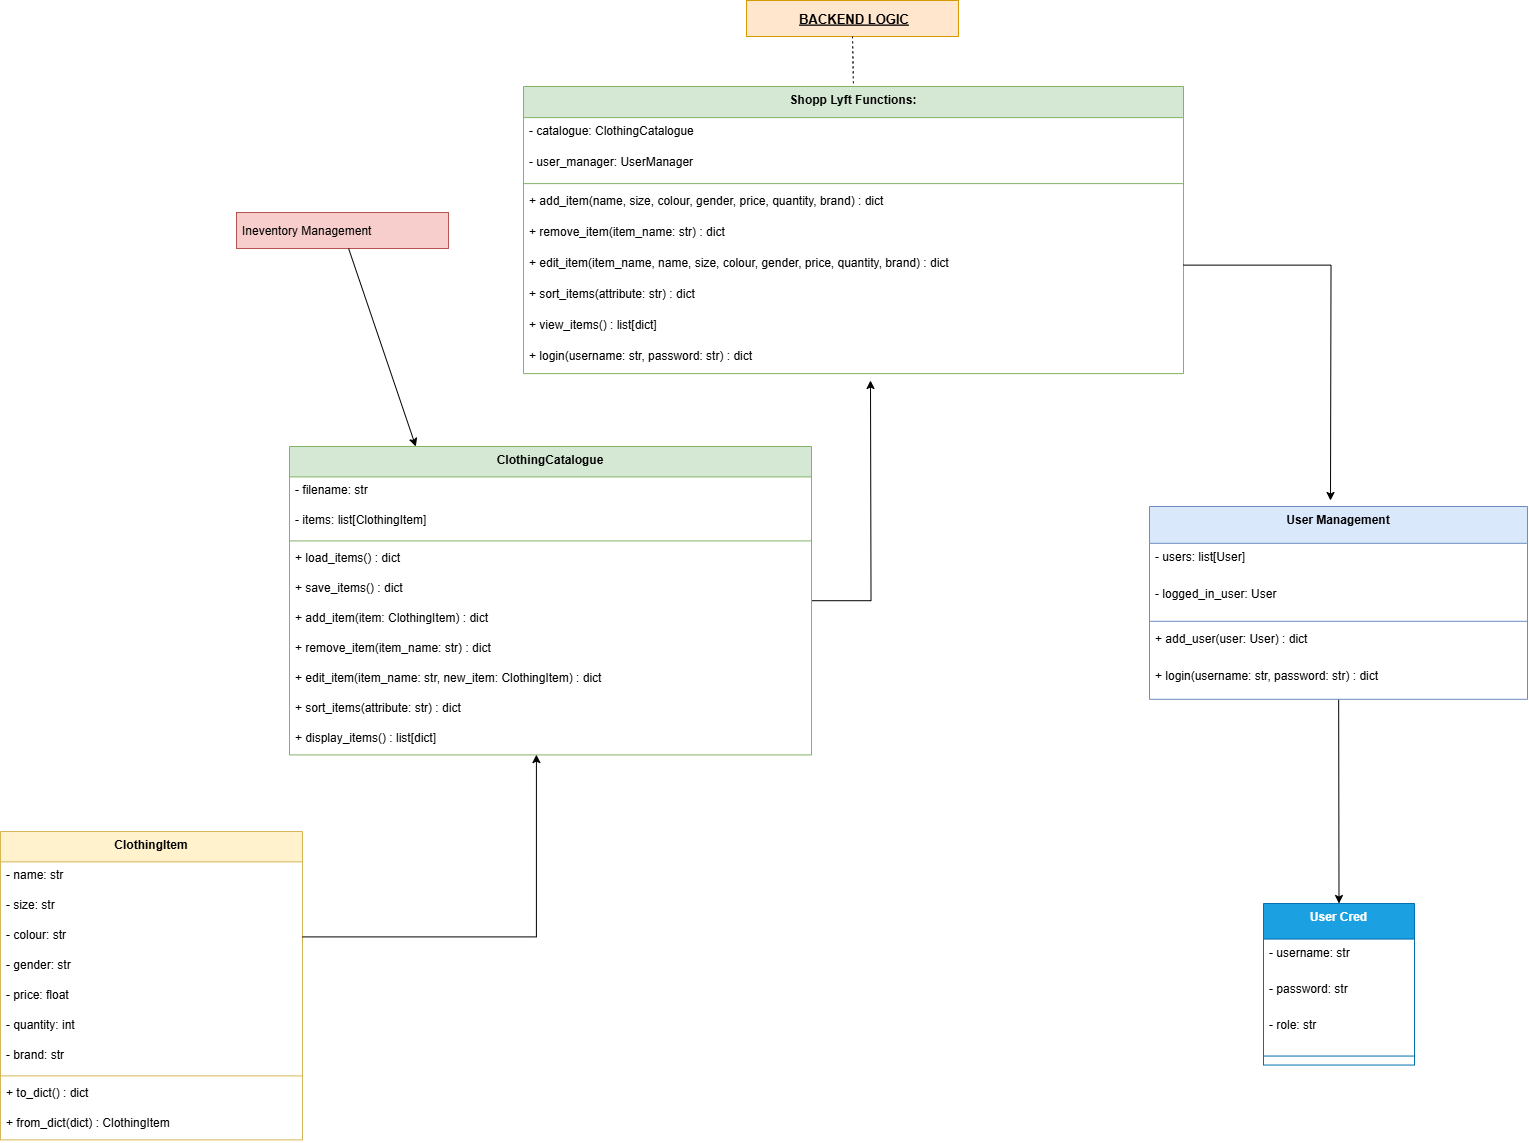

The diagram above was exported from draw.io. Its source (the exported page's mxGraphModel, read from the mxfile embedded in the PNG):
<mxGraphModel dx="1137" dy="684" grid="1" gridSize="10" guides="1" tooltips="1" connect="1" arrows="1" fold="1" page="1" pageScale="1" pageWidth="850" pageHeight="1100" math="0" shadow="0">
  <root>
    <mxCell id="0" />
    <mxCell id="1" parent="0" />
    <mxCell id="YseCyJQlzdDfbAtKzug1-95" value="ClothingItem" style="swimlane;fontStyle=1;align=center;verticalAlign=top;childLayout=stackLayout;horizontal=1;startSize=30.397393798828126;horizontalStack=0;resizeParent=1;resizeParentMax=0;resizeLast=0;collapsible=0;marginBottom=0;fillColor=#fff2cc;strokeColor=#d6b656;" vertex="1" parent="1">
      <mxGeometry x="20" y="921" width="302" height="308.39739379882815" as="geometry" />
    </mxCell>
    <mxCell id="YseCyJQlzdDfbAtKzug1-96" value="- name: str" style="text;strokeColor=none;fillColor=none;align=left;verticalAlign=top;spacingLeft=4;spacingRight=4;overflow=hidden;rotatable=0;points=[[0,0.5],[1,0.5]];portConstraint=eastwest;" vertex="1" parent="YseCyJQlzdDfbAtKzug1-95">
      <mxGeometry y="30.397393798828126" width="302" height="30" as="geometry" />
    </mxCell>
    <mxCell id="YseCyJQlzdDfbAtKzug1-97" value="- size: str" style="text;strokeColor=none;fillColor=none;align=left;verticalAlign=top;spacingLeft=4;spacingRight=4;overflow=hidden;rotatable=0;points=[[0,0.5],[1,0.5]];portConstraint=eastwest;" vertex="1" parent="YseCyJQlzdDfbAtKzug1-95">
      <mxGeometry y="60.397393798828126" width="302" height="30" as="geometry" />
    </mxCell>
    <mxCell id="YseCyJQlzdDfbAtKzug1-98" value="- colour: str" style="text;strokeColor=none;fillColor=none;align=left;verticalAlign=top;spacingLeft=4;spacingRight=4;overflow=hidden;rotatable=0;points=[[0,0.5],[1,0.5]];portConstraint=eastwest;" vertex="1" parent="YseCyJQlzdDfbAtKzug1-95">
      <mxGeometry y="90.39739379882812" width="302" height="30" as="geometry" />
    </mxCell>
    <mxCell id="YseCyJQlzdDfbAtKzug1-99" value="- gender: str" style="text;strokeColor=none;fillColor=none;align=left;verticalAlign=top;spacingLeft=4;spacingRight=4;overflow=hidden;rotatable=0;points=[[0,0.5],[1,0.5]];portConstraint=eastwest;" vertex="1" parent="YseCyJQlzdDfbAtKzug1-95">
      <mxGeometry y="120.39739379882812" width="302" height="30" as="geometry" />
    </mxCell>
    <mxCell id="YseCyJQlzdDfbAtKzug1-100" value="- price: float" style="text;strokeColor=none;fillColor=none;align=left;verticalAlign=top;spacingLeft=4;spacingRight=4;overflow=hidden;rotatable=0;points=[[0,0.5],[1,0.5]];portConstraint=eastwest;" vertex="1" parent="YseCyJQlzdDfbAtKzug1-95">
      <mxGeometry y="150.39739379882812" width="302" height="30" as="geometry" />
    </mxCell>
    <mxCell id="YseCyJQlzdDfbAtKzug1-101" value="- quantity: int" style="text;strokeColor=none;fillColor=none;align=left;verticalAlign=top;spacingLeft=4;spacingRight=4;overflow=hidden;rotatable=0;points=[[0,0.5],[1,0.5]];portConstraint=eastwest;" vertex="1" parent="YseCyJQlzdDfbAtKzug1-95">
      <mxGeometry y="180.39739379882812" width="302" height="30" as="geometry" />
    </mxCell>
    <mxCell id="YseCyJQlzdDfbAtKzug1-102" value="- brand: str" style="text;strokeColor=none;fillColor=none;align=left;verticalAlign=top;spacingLeft=4;spacingRight=4;overflow=hidden;rotatable=0;points=[[0,0.5],[1,0.5]];portConstraint=eastwest;" vertex="1" parent="YseCyJQlzdDfbAtKzug1-95">
      <mxGeometry y="210.39739379882812" width="302" height="30" as="geometry" />
    </mxCell>
    <mxCell id="YseCyJQlzdDfbAtKzug1-103" style="line;strokeWidth=1;fillColor=none;align=left;verticalAlign=middle;spacingTop=-1;spacingLeft=3;spacingRight=3;rotatable=0;labelPosition=right;points=[];portConstraint=eastwest;strokeColor=inherit;" vertex="1" parent="YseCyJQlzdDfbAtKzug1-95">
      <mxGeometry y="240.39739379882812" width="302" height="8" as="geometry" />
    </mxCell>
    <mxCell id="YseCyJQlzdDfbAtKzug1-104" value="+ to_dict() : dict" style="text;strokeColor=none;fillColor=none;align=left;verticalAlign=top;spacingLeft=4;spacingRight=4;overflow=hidden;rotatable=0;points=[[0,0.5],[1,0.5]];portConstraint=eastwest;" vertex="1" parent="YseCyJQlzdDfbAtKzug1-95">
      <mxGeometry y="248.39739379882812" width="302" height="30" as="geometry" />
    </mxCell>
    <mxCell id="YseCyJQlzdDfbAtKzug1-105" value="+ from_dict(dict) : ClothingItem" style="text;strokeColor=none;fillColor=none;align=left;verticalAlign=top;spacingLeft=4;spacingRight=4;overflow=hidden;rotatable=0;points=[[0,0.5],[1,0.5]];portConstraint=eastwest;" vertex="1" parent="YseCyJQlzdDfbAtKzug1-95">
      <mxGeometry y="278.39739379882815" width="302" height="30" as="geometry" />
    </mxCell>
    <mxCell id="YseCyJQlzdDfbAtKzug1-160" style="edgeStyle=orthogonalEdgeStyle;rounded=0;orthogonalLoop=1;jettySize=auto;html=1;" edge="1" parent="1" source="YseCyJQlzdDfbAtKzug1-106">
      <mxGeometry relative="1" as="geometry">
        <mxPoint x="890.0000000000002" y="470" as="targetPoint" />
      </mxGeometry>
    </mxCell>
    <mxCell id="YseCyJQlzdDfbAtKzug1-106" value="ClothingCatalogue" style="swimlane;fontStyle=1;align=center;verticalAlign=top;childLayout=stackLayout;horizontal=1;startSize=30.397393798828126;horizontalStack=0;resizeParent=1;resizeParentMax=0;resizeLast=0;collapsible=0;marginBottom=0;fillColor=#d5e8d4;strokeColor=#82b366;" vertex="1" parent="1">
      <mxGeometry x="309" y="536" width="522" height="308.39739379882815" as="geometry" />
    </mxCell>
    <mxCell id="YseCyJQlzdDfbAtKzug1-107" value="- filename: str" style="text;strokeColor=none;fillColor=none;align=left;verticalAlign=top;spacingLeft=4;spacingRight=4;overflow=hidden;rotatable=0;points=[[0,0.5],[1,0.5]];portConstraint=eastwest;" vertex="1" parent="YseCyJQlzdDfbAtKzug1-106">
      <mxGeometry y="30.397393798828126" width="522" height="30" as="geometry" />
    </mxCell>
    <mxCell id="YseCyJQlzdDfbAtKzug1-108" value="- items: list[ClothingItem]" style="text;strokeColor=none;fillColor=none;align=left;verticalAlign=top;spacingLeft=4;spacingRight=4;overflow=hidden;rotatable=0;points=[[0,0.5],[1,0.5]];portConstraint=eastwest;" vertex="1" parent="YseCyJQlzdDfbAtKzug1-106">
      <mxGeometry y="60.397393798828126" width="522" height="30" as="geometry" />
    </mxCell>
    <mxCell id="YseCyJQlzdDfbAtKzug1-109" style="line;strokeWidth=1;fillColor=none;align=left;verticalAlign=middle;spacingTop=-1;spacingLeft=3;spacingRight=3;rotatable=0;labelPosition=right;points=[];portConstraint=eastwest;strokeColor=inherit;" vertex="1" parent="YseCyJQlzdDfbAtKzug1-106">
      <mxGeometry y="90.39739379882812" width="522" height="8" as="geometry" />
    </mxCell>
    <mxCell id="YseCyJQlzdDfbAtKzug1-110" value="+ load_items() : dict" style="text;strokeColor=none;fillColor=none;align=left;verticalAlign=top;spacingLeft=4;spacingRight=4;overflow=hidden;rotatable=0;points=[[0,0.5],[1,0.5]];portConstraint=eastwest;" vertex="1" parent="YseCyJQlzdDfbAtKzug1-106">
      <mxGeometry y="98.39739379882812" width="522" height="30" as="geometry" />
    </mxCell>
    <mxCell id="YseCyJQlzdDfbAtKzug1-111" value="+ save_items() : dict" style="text;strokeColor=none;fillColor=none;align=left;verticalAlign=top;spacingLeft=4;spacingRight=4;overflow=hidden;rotatable=0;points=[[0,0.5],[1,0.5]];portConstraint=eastwest;" vertex="1" parent="YseCyJQlzdDfbAtKzug1-106">
      <mxGeometry y="128.39739379882812" width="522" height="30" as="geometry" />
    </mxCell>
    <mxCell id="YseCyJQlzdDfbAtKzug1-112" value="+ add_item(item: ClothingItem) : dict" style="text;strokeColor=none;fillColor=none;align=left;verticalAlign=top;spacingLeft=4;spacingRight=4;overflow=hidden;rotatable=0;points=[[0,0.5],[1,0.5]];portConstraint=eastwest;" vertex="1" parent="YseCyJQlzdDfbAtKzug1-106">
      <mxGeometry y="158.39739379882812" width="522" height="30" as="geometry" />
    </mxCell>
    <mxCell id="YseCyJQlzdDfbAtKzug1-113" value="+ remove_item(item_name: str) : dict" style="text;strokeColor=none;fillColor=none;align=left;verticalAlign=top;spacingLeft=4;spacingRight=4;overflow=hidden;rotatable=0;points=[[0,0.5],[1,0.5]];portConstraint=eastwest;" vertex="1" parent="YseCyJQlzdDfbAtKzug1-106">
      <mxGeometry y="188.39739379882812" width="522" height="30" as="geometry" />
    </mxCell>
    <mxCell id="YseCyJQlzdDfbAtKzug1-114" value="+ edit_item(item_name: str, new_item: ClothingItem) : dict" style="text;strokeColor=none;fillColor=none;align=left;verticalAlign=top;spacingLeft=4;spacingRight=4;overflow=hidden;rotatable=0;points=[[0,0.5],[1,0.5]];portConstraint=eastwest;" vertex="1" parent="YseCyJQlzdDfbAtKzug1-106">
      <mxGeometry y="218.39739379882812" width="522" height="30" as="geometry" />
    </mxCell>
    <mxCell id="YseCyJQlzdDfbAtKzug1-115" value="+ sort_items(attribute: str) : dict" style="text;strokeColor=none;fillColor=none;align=left;verticalAlign=top;spacingLeft=4;spacingRight=4;overflow=hidden;rotatable=0;points=[[0,0.5],[1,0.5]];portConstraint=eastwest;" vertex="1" parent="YseCyJQlzdDfbAtKzug1-106">
      <mxGeometry y="248.39739379882812" width="522" height="30" as="geometry" />
    </mxCell>
    <mxCell id="YseCyJQlzdDfbAtKzug1-116" value="+ display_items() : list[dict]" style="text;strokeColor=none;fillColor=none;align=left;verticalAlign=top;spacingLeft=4;spacingRight=4;overflow=hidden;rotatable=0;points=[[0,0.5],[1,0.5]];portConstraint=eastwest;" vertex="1" parent="YseCyJQlzdDfbAtKzug1-106">
      <mxGeometry y="278.39739379882815" width="522" height="30" as="geometry" />
    </mxCell>
    <mxCell id="YseCyJQlzdDfbAtKzug1-117" value="User Cred&#10;" style="swimlane;fontStyle=1;align=center;verticalAlign=top;childLayout=stackLayout;horizontal=1;startSize=35.55323961046007;horizontalStack=0;resizeParent=1;resizeParentMax=0;resizeLast=0;collapsible=0;marginBottom=0;fillColor=#1ba1e2;fontColor=#ffffff;strokeColor=#006EAF;" vertex="1" parent="1">
      <mxGeometry x="1283" y="993" width="151" height="161.55323961046008" as="geometry" />
    </mxCell>
    <mxCell id="YseCyJQlzdDfbAtKzug1-118" value="- username: str" style="text;strokeColor=none;fillColor=none;align=left;verticalAlign=top;spacingLeft=4;spacingRight=4;overflow=hidden;rotatable=0;points=[[0,0.5],[1,0.5]];portConstraint=eastwest;" vertex="1" parent="YseCyJQlzdDfbAtKzug1-117">
      <mxGeometry y="35.55323961046007" width="151" height="36" as="geometry" />
    </mxCell>
    <mxCell id="YseCyJQlzdDfbAtKzug1-119" value="- password: str" style="text;strokeColor=none;fillColor=none;align=left;verticalAlign=top;spacingLeft=4;spacingRight=4;overflow=hidden;rotatable=0;points=[[0,0.5],[1,0.5]];portConstraint=eastwest;" vertex="1" parent="YseCyJQlzdDfbAtKzug1-117">
      <mxGeometry y="71.55323961046007" width="151" height="36" as="geometry" />
    </mxCell>
    <mxCell id="YseCyJQlzdDfbAtKzug1-120" value="- role: str" style="text;strokeColor=none;fillColor=none;align=left;verticalAlign=top;spacingLeft=4;spacingRight=4;overflow=hidden;rotatable=0;points=[[0,0.5],[1,0.5]];portConstraint=eastwest;" vertex="1" parent="YseCyJQlzdDfbAtKzug1-117">
      <mxGeometry y="107.55323961046007" width="151" height="36" as="geometry" />
    </mxCell>
    <mxCell id="YseCyJQlzdDfbAtKzug1-121" style="line;strokeWidth=1;fillColor=none;align=left;verticalAlign=middle;spacingTop=-1;spacingLeft=3;spacingRight=3;rotatable=0;labelPosition=right;points=[];portConstraint=eastwest;strokeColor=inherit;" vertex="1" parent="YseCyJQlzdDfbAtKzug1-117">
      <mxGeometry y="143.55323961046008" width="151" height="18" as="geometry" />
    </mxCell>
    <mxCell id="YseCyJQlzdDfbAtKzug1-161" style="edgeStyle=none;rounded=0;orthogonalLoop=1;jettySize=auto;html=1;entryX=0.5;entryY=0;entryDx=0;entryDy=0;" edge="1" parent="1" source="YseCyJQlzdDfbAtKzug1-122" target="YseCyJQlzdDfbAtKzug1-117">
      <mxGeometry relative="1" as="geometry" />
    </mxCell>
    <mxCell id="YseCyJQlzdDfbAtKzug1-122" value="User Management&#10;" style="swimlane;fontStyle=1;align=center;verticalAlign=top;childLayout=stackLayout;horizontal=1;startSize=36.79739685058594;horizontalStack=0;resizeParent=1;resizeParentMax=0;resizeLast=0;collapsible=0;marginBottom=0;fillColor=#dae8fc;strokeColor=#6c8ebf;" vertex="1" parent="1">
      <mxGeometry x="1169" y="596" width="378" height="192.79739685058593" as="geometry" />
    </mxCell>
    <mxCell id="YseCyJQlzdDfbAtKzug1-123" value="- users: list[User]" style="text;align=left;verticalAlign=top;spacingLeft=4;spacingRight=4;overflow=hidden;rotatable=0;points=[[0,0.5],[1,0.5]];portConstraint=eastwest;" vertex="1" parent="YseCyJQlzdDfbAtKzug1-122">
      <mxGeometry y="36.79739685058594" width="378" height="37" as="geometry" />
    </mxCell>
    <mxCell id="YseCyJQlzdDfbAtKzug1-124" value="- logged_in_user: User" style="text;align=left;verticalAlign=top;spacingLeft=4;spacingRight=4;overflow=hidden;rotatable=0;points=[[0,0.5],[1,0.5]];portConstraint=eastwest;" vertex="1" parent="YseCyJQlzdDfbAtKzug1-122">
      <mxGeometry y="73.79739685058594" width="378" height="37" as="geometry" />
    </mxCell>
    <mxCell id="YseCyJQlzdDfbAtKzug1-125" style="line;strokeWidth=1;fillColor=none;align=left;verticalAlign=middle;spacingTop=-1;spacingLeft=3;spacingRight=3;rotatable=0;labelPosition=right;points=[];portConstraint=eastwest;strokeColor=inherit;" vertex="1" parent="YseCyJQlzdDfbAtKzug1-122">
      <mxGeometry y="110.79739685058594" width="378" height="8" as="geometry" />
    </mxCell>
    <mxCell id="YseCyJQlzdDfbAtKzug1-126" value="+ add_user(user: User) : dict" style="text;align=left;verticalAlign=top;spacingLeft=4;spacingRight=4;overflow=hidden;rotatable=0;points=[[0,0.5],[1,0.5]];portConstraint=eastwest;" vertex="1" parent="YseCyJQlzdDfbAtKzug1-122">
      <mxGeometry y="118.79739685058594" width="378" height="37" as="geometry" />
    </mxCell>
    <mxCell id="YseCyJQlzdDfbAtKzug1-127" value="+ login(username: str, password: str) : dict" style="text;align=left;verticalAlign=top;spacingLeft=4;spacingRight=4;overflow=hidden;rotatable=0;points=[[0,0.5],[1,0.5]];portConstraint=eastwest;" vertex="1" parent="YseCyJQlzdDfbAtKzug1-122">
      <mxGeometry y="155.79739685058593" width="378" height="37" as="geometry" />
    </mxCell>
    <mxCell id="YseCyJQlzdDfbAtKzug1-128" value="Shopp Lyft Functions:" style="swimlane;fontStyle=1;align=center;verticalAlign=top;childLayout=stackLayout;horizontal=1;startSize=31.108506944444443;horizontalStack=0;resizeParent=1;resizeParentMax=0;resizeLast=0;collapsible=0;marginBottom=0;fillColor=#d5e8d4;strokeColor=#82b366;" vertex="1" parent="1">
      <mxGeometry x="543" y="176" width="660" height="287.10850694444446" as="geometry" />
    </mxCell>
    <mxCell id="YseCyJQlzdDfbAtKzug1-129" value="- catalogue: ClothingCatalogue" style="text;align=left;verticalAlign=top;spacingLeft=4;spacingRight=4;overflow=hidden;rotatable=0;points=[[0,0.5],[1,0.5]];portConstraint=eastwest;" vertex="1" parent="YseCyJQlzdDfbAtKzug1-128">
      <mxGeometry y="31.108506944444443" width="660" height="31" as="geometry" />
    </mxCell>
    <mxCell id="YseCyJQlzdDfbAtKzug1-130" value="- user_manager: UserManager" style="text;align=left;verticalAlign=top;spacingLeft=4;spacingRight=4;overflow=hidden;rotatable=0;points=[[0,0.5],[1,0.5]];portConstraint=eastwest;" vertex="1" parent="YseCyJQlzdDfbAtKzug1-128">
      <mxGeometry y="62.10850694444444" width="660" height="31" as="geometry" />
    </mxCell>
    <mxCell id="YseCyJQlzdDfbAtKzug1-131" style="line;strokeWidth=1;fillColor=none;align=left;verticalAlign=middle;spacingTop=-1;spacingLeft=3;spacingRight=3;rotatable=0;labelPosition=right;points=[];portConstraint=eastwest;strokeColor=inherit;" vertex="1" parent="YseCyJQlzdDfbAtKzug1-128">
      <mxGeometry y="93.10850694444444" width="660" height="8" as="geometry" />
    </mxCell>
    <mxCell id="YseCyJQlzdDfbAtKzug1-132" value="+ add_item(name, size, colour, gender, price, quantity, brand) : dict" style="text;align=left;verticalAlign=top;spacingLeft=4;spacingRight=4;overflow=hidden;rotatable=0;points=[[0,0.5],[1,0.5]];portConstraint=eastwest;" vertex="1" parent="YseCyJQlzdDfbAtKzug1-128">
      <mxGeometry y="101.10850694444444" width="660" height="31" as="geometry" />
    </mxCell>
    <mxCell id="YseCyJQlzdDfbAtKzug1-133" value="+ remove_item(item_name: str) : dict" style="text;align=left;verticalAlign=top;spacingLeft=4;spacingRight=4;overflow=hidden;rotatable=0;points=[[0,0.5],[1,0.5]];portConstraint=eastwest;" vertex="1" parent="YseCyJQlzdDfbAtKzug1-128">
      <mxGeometry y="132.10850694444446" width="660" height="31" as="geometry" />
    </mxCell>
    <mxCell id="YseCyJQlzdDfbAtKzug1-163" style="edgeStyle=orthogonalEdgeStyle;rounded=0;orthogonalLoop=1;jettySize=auto;html=1;" edge="1" parent="YseCyJQlzdDfbAtKzug1-128" source="YseCyJQlzdDfbAtKzug1-134">
      <mxGeometry relative="1" as="geometry">
        <mxPoint x="807" y="414" as="targetPoint" />
      </mxGeometry>
    </mxCell>
    <mxCell id="YseCyJQlzdDfbAtKzug1-134" value="+ edit_item(item_name, name, size, colour, gender, price, quantity, brand) : dict" style="text;align=left;verticalAlign=top;spacingLeft=4;spacingRight=4;overflow=hidden;rotatable=0;points=[[0,0.5],[1,0.5]];portConstraint=eastwest;" vertex="1" parent="YseCyJQlzdDfbAtKzug1-128">
      <mxGeometry y="163.10850694444446" width="660" height="31" as="geometry" />
    </mxCell>
    <mxCell id="YseCyJQlzdDfbAtKzug1-135" value="+ sort_items(attribute: str) : dict" style="text;align=left;verticalAlign=top;spacingLeft=4;spacingRight=4;overflow=hidden;rotatable=0;points=[[0,0.5],[1,0.5]];portConstraint=eastwest;" vertex="1" parent="YseCyJQlzdDfbAtKzug1-128">
      <mxGeometry y="194.10850694444446" width="660" height="31" as="geometry" />
    </mxCell>
    <mxCell id="YseCyJQlzdDfbAtKzug1-136" value="+ view_items() : list[dict]" style="text;align=left;verticalAlign=top;spacingLeft=4;spacingRight=4;overflow=hidden;rotatable=0;points=[[0,0.5],[1,0.5]];portConstraint=eastwest;" vertex="1" parent="YseCyJQlzdDfbAtKzug1-128">
      <mxGeometry y="225.10850694444446" width="660" height="31" as="geometry" />
    </mxCell>
    <mxCell id="YseCyJQlzdDfbAtKzug1-137" value="+ login(username: str, password: str) : dict" style="text;align=left;verticalAlign=top;spacingLeft=4;spacingRight=4;overflow=hidden;rotatable=0;points=[[0,0.5],[1,0.5]];portConstraint=eastwest;" vertex="1" parent="YseCyJQlzdDfbAtKzug1-128">
      <mxGeometry y="256.10850694444446" width="660" height="31" as="geometry" />
    </mxCell>
    <mxCell id="YseCyJQlzdDfbAtKzug1-139" value="Ineventory Management" style="align=left;spacingLeft=4;fillColor=#f8cecc;strokeColor=#b85450;" vertex="1" parent="1">
      <mxGeometry x="256" y="302" width="212" height="36" as="geometry" />
    </mxCell>
    <mxCell id="YseCyJQlzdDfbAtKzug1-141" value="BACKEND LOGIC" style="align=center;spacingLeft=4;fillColor=#ffe6cc;strokeColor=#d79b00;fontStyle=5;fontSize=13;" vertex="1" parent="1">
      <mxGeometry x="766" y="90" width="212" height="36" as="geometry" />
    </mxCell>
    <mxCell id="YseCyJQlzdDfbAtKzug1-145" value="" style="curved=1;dashed=1;dashPattern=2 3;startArrow=none;endArrow=none;exitX=0.5;exitY=1;entryX=0.5;entryY=0;rounded=0;" edge="1" parent="1" source="YseCyJQlzdDfbAtKzug1-141" target="YseCyJQlzdDfbAtKzug1-128">
      <mxGeometry relative="1" as="geometry">
        <Array as="points" />
      </mxGeometry>
    </mxCell>
    <mxCell id="YseCyJQlzdDfbAtKzug1-158" style="edgeStyle=orthogonalEdgeStyle;rounded=0;orthogonalLoop=1;jettySize=auto;html=1;entryX=0.473;entryY=0.99;entryDx=0;entryDy=0;entryPerimeter=0;" edge="1" parent="1" source="YseCyJQlzdDfbAtKzug1-98" target="YseCyJQlzdDfbAtKzug1-116">
      <mxGeometry relative="1" as="geometry" />
    </mxCell>
    <mxCell id="YseCyJQlzdDfbAtKzug1-162" style="edgeStyle=none;rounded=0;orthogonalLoop=1;jettySize=auto;html=1;entryX=0.242;entryY=0;entryDx=0;entryDy=0;entryPerimeter=0;" edge="1" parent="1" source="YseCyJQlzdDfbAtKzug1-139" target="YseCyJQlzdDfbAtKzug1-106">
      <mxGeometry relative="1" as="geometry" />
    </mxCell>
  </root>
</mxGraphModel>